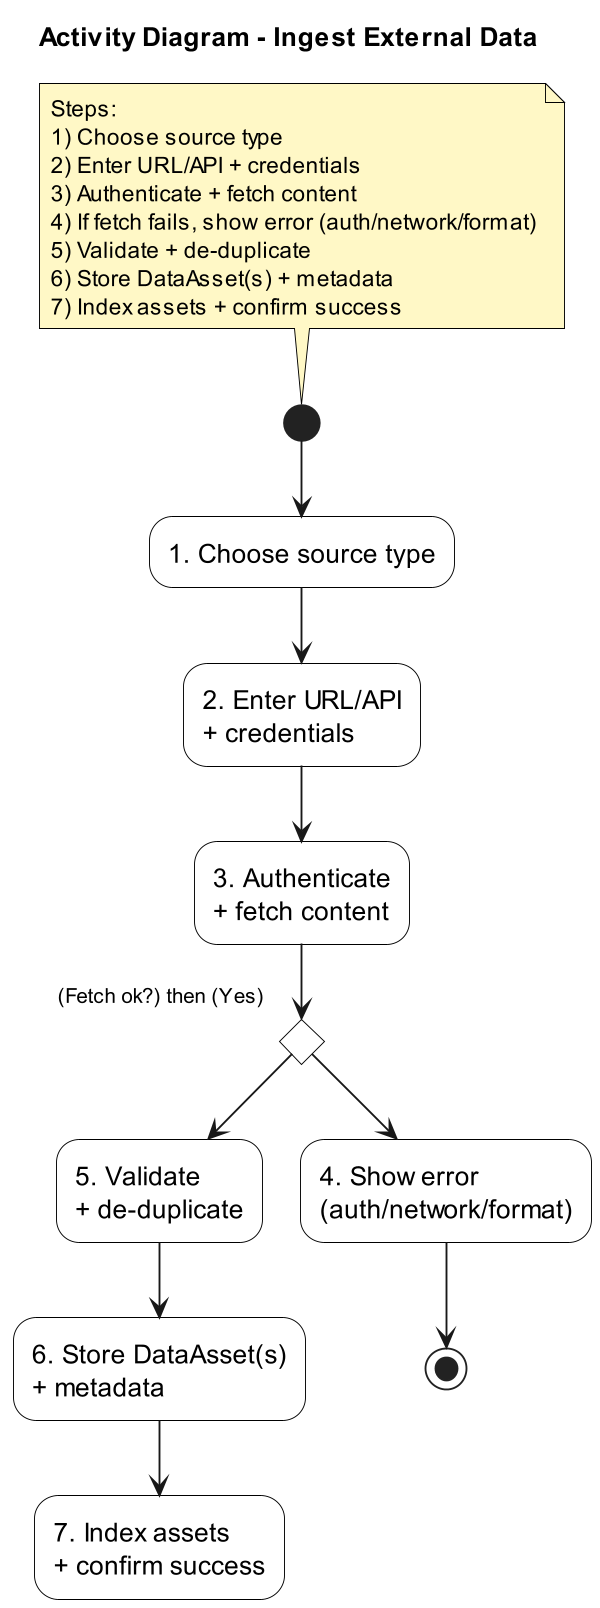

The diagram above was rendered by PlantUML. Its source (embedded in the PNG):
@startuml
title Activity Diagram - Ingest External Data
top to bottom direction

skinparam shadowing false
skinparam dpi 180
skinparam activity {
  BackgroundColor White
  BorderColor Black
  FontSize 14
}
skinparam note {
  BackgroundColor #FFF8C6
  BorderColor Black
  FontSize 12
}

note top
Steps:
1) Choose source type
2) Enter URL/API + credentials
3) Authenticate + fetch content
4) If fetch fails, show error (auth/network/format)
5) Validate + de-duplicate
6) Store DataAsset(s) + metadata
7) Index assets + confirm success
end note

(*) --> "1. Choose source type"
--> "2. Enter URL/API\n+ credentials"
--> "3. Authenticate\n+ fetch content"

if (Fetch ok?) then (Yes)
  --> "5. Validate\n+ de-duplicate"
  --> "6. Store DataAsset(s)\n+ metadata"
  --> "7. Index assets\n+ confirm success"
else
  --> "4. Show error\n(auth/network/format)"
endif

--> (*)

@enduml